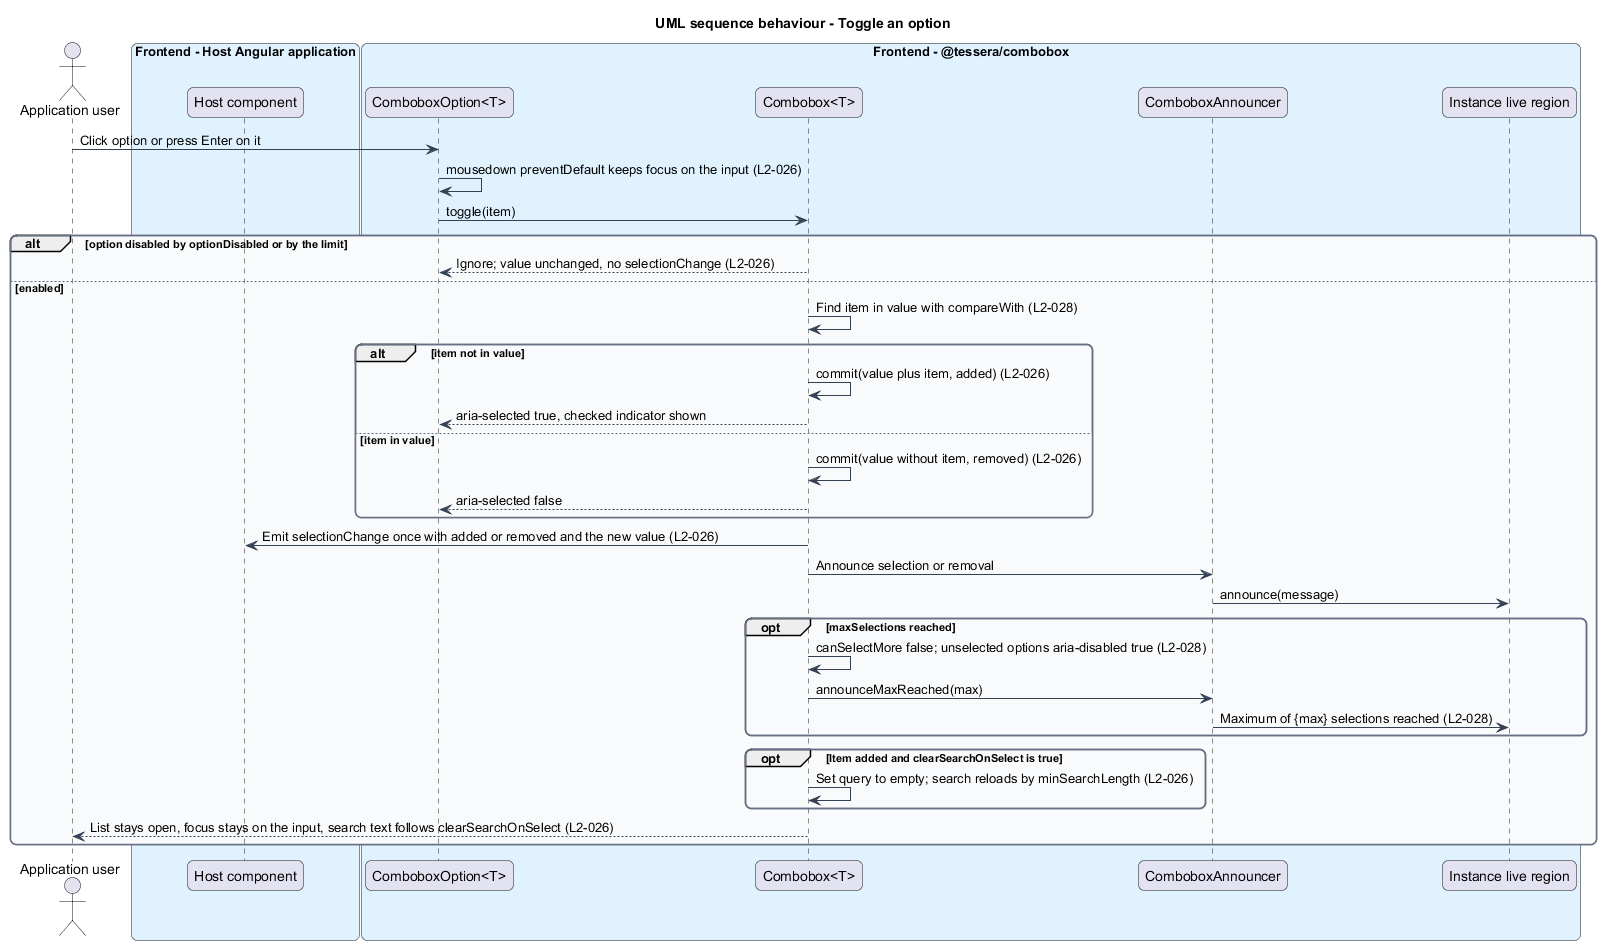

The diagram above was rendered by PlantUML. Its source (embedded in the PNG):
@startuml
title UML sequence behaviour - Toggle an option
skinparam backgroundColor #FFFFFF
skinparam shadowing false
skinparam roundcorner 12
skinparam defaultFontName Arial
skinparam ArrowColor #344054
skinparam rectangle {
  BorderColor #344054
  FontColor #101828
}
skinparam package {
  BorderColor #667085
  FontColor #101828
  BackgroundColor #F9FAFB
}
actor "Application user" as user
box "Frontend - Host Angular application" #E0F2FE
  participant "Host component" as host
end box
box "Frontend - @tessera/combobox" #E0F2FE
  participant "ComboboxOption<T>" as option
  participant "Combobox<T>" as combo
  participant "ComboboxAnnouncer" as announcer
  participant "Instance live region" as live
end box

user -> option : Click option or press Enter on it
option -> option : mousedown preventDefault keeps focus on the input (L2-026)
option -> combo : toggle(item)
alt option disabled by optionDisabled or by the limit
  combo --> option : Ignore; value unchanged, no selectionChange (L2-026)
else enabled
  combo -> combo : Find item in value with compareWith (L2-028)
  alt item not in value
    combo -> combo : commit(value plus item, added) (L2-026)
    combo --> option : aria-selected true, checked indicator shown
  else item in value
    combo -> combo : commit(value without item, removed) (L2-026)
    combo --> option : aria-selected false
  end
  combo -> host : Emit selectionChange once with added or removed and the new value (L2-026)
  combo -> announcer : Announce selection or removal
  announcer -> live : announce(message)
  opt maxSelections reached
    combo -> combo : canSelectMore false; unselected options aria-disabled true (L2-028)
    combo -> announcer : announceMaxReached(max)
    announcer -> live : Maximum of {max} selections reached (L2-028)
  end
  opt Item added and clearSearchOnSelect is true
    combo -> combo : Set query to empty; search reloads by minSearchLength (L2-026)
  end
  combo --> user : List stays open, focus stays on the input, search text follows clearSearchOnSelect (L2-026)
end
@enduml